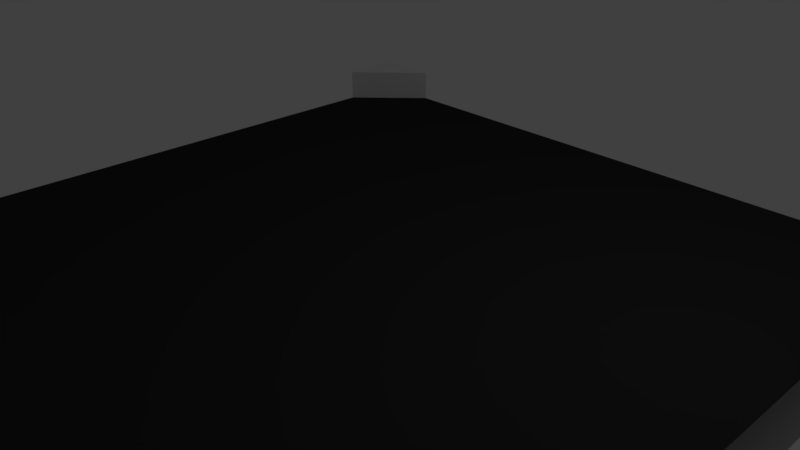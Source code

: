 # Source: Highway4way.blend  (saved by Blender 2.79.0; exported with 4.5.12 LTS)
import bpy
from mathutils import Matrix  # noqa: F401  (used for matrix-valued properties, if any)

bpy.ops.wm.read_factory_settings(use_empty=True)
scene = bpy.context.scene
scene.name = 'Scene'

# ---- collections
col_collection_1 = bpy.data.collections.new('Collection 1'); scene.collection.children.link(col_collection_1)

# ---- materials (node trees are filled in below, after node groups)
mat_material = bpy.data.materials.new('Material')
mat_material.alpha_threshold = 0.0
mat_material.use_transparent_shadow = False
mat_material.roughness = 0.5
mat_material.line_color = (0.0, 0.0, 0.0, 1.0)
mat_material_001 = bpy.data.materials.new('Material.001')
mat_material_001.alpha_threshold = 0.0
mat_material_001.use_transparent_shadow = False
mat_material_001.diffuse_color = (0.0291, 0.0291, 0.0291, 1.0)
mat_material_001.roughness = 0.5

# ---- material node trees

# ---- world
world_world = bpy.data.worlds.new('World'); scene.world = world_world
world_world.color = (0.05088, 0.05088, 0.05088)
world_world.use_sun_shadow = False
world_world.sun_shadow_jitter_overblur = 0.0
world_world.cycles.sampling_method = 'MANUAL'

# ---- cameras
cam_camera = bpy.data.cameras.new('Camera')
cam_camera.clip_end = 100.0
cam_camera.lens = 35.0
cam_camera.sensor_width = 32.0
cam_camera.sensor_height = 18.0
cam_camera.ortho_scale = 7.314
cam_camera.dof.focus_distance = 0.0
cam_camera.dof.aperture_fstop = 128.0

# ---- lights
light_lamp = bpy.data.lights.new('Lamp', 'POINT')
light_lamp.transmission_factor = 0.0
light_lamp.cutoff_distance = 30.0
light_lamp.energy = 100.0
light_lamp.shadow_buffer_clip_start = 1.001
light_lamp.shadow_soft_size = 0.1
light_lamp.shadow_maximum_resolution = 0.006
light_lamp.use_absolute_resolution = True

# ---- meshes
me_cube = bpy.data.meshes.new('Cube')
me_cube.from_pydata([(-5.0, 4.0, -1.0), (-4.0, 4.0, 0.0), (-5.0, 5.0, 0.0), (-4.0, 5.0, 0.5), (-5.0, 4.0, 0.0), (-4.0, 5.0, 0.0), (-5.0, 5.0, 0.5), (-5.0, 4.0, 0.5), (-4.0, 4.0, -1.0), (-4.0, 5.0, -1.0), (5.0, 4.0, -1.0), (4.0, 4.0, 0.0), (5.0, 5.0, 0.0), (4.0, 5.0, 0.5), (5.0, 4.0, 0.0), (4.0, 5.0, 0.0), (5.0, 5.0, 0.5), (5.0, 4.0, 0.5), (4.0, 4.0, -1.0), (0.0, 4.0, -1.0), (0.0, 5.0, 0.0), (0.0, 4.0, 0.0), (4.0, 5.0, -1.0), (0.0, 5.0, -1.0), (-5.0, -4.0, -1.0), (-4.0, -4.0, 0.0), (-5.0, -5.0, 0.0), (-4.0, 0.0, 0.0), (-5.0, 0.0, -1.0), (-4.0, -5.0, 0.5), (-5.0, 0.0, 0.0), (-5.0, -4.0, 0.0), (-4.0, 0.0, -1.0), (-4.0, -5.0, 0.0), (-5.0, -5.0, 0.5), (-5.0, -4.0, 0.5), (-4.0, -4.0, -1.0), (-4.0, -5.0, -1.0), (5.0, -4.0, -1.0), (4.0, -4.0, 0.0), (5.0, -5.0, 0.0), (4.0, 0.0, 0.0), (5.0, 0.0, -1.0), (4.0, -5.0, 0.5), (5.0, 0.0, 0.0), (5.0, -4.0, 0.0), (4.0, 0.0, -1.0), (4.0, -5.0, 0.0), (5.0, -5.0, 0.5), (5.0, -4.0, 0.5), (4.0, -4.0, -1.0), (0.0, -4.0, -1.0), (0.0, -5.0, 0.0), (0.0, 0.0, 0.0), (0.0, 0.0, -1.0), (0.0, -4.0, 0.0), (4.0, -5.0, -1.0), (0.0, -5.0, -1.0)], [], [(0, 9, 8), (0, 2, 9), (8, 9, 23, 19), (1, 4, 30, 27), (8, 32, 28, 0), (3, 6, 7), (21, 1, 27, 53), (19, 54, 32, 8), (20, 5, 1, 21), (7, 4, 5, 3), (4, 1, 5), (10, 18, 22), (10, 22, 12), (18, 19, 23, 22), (11, 41, 44, 14), (18, 10, 42, 46), (13, 17, 16), (21, 53, 41, 11), (19, 18, 46, 54), (20, 21, 11, 15), (17, 13, 15, 14), (14, 15, 11), (24, 36, 37), (24, 37, 26), (36, 51, 57, 37), (25, 27, 30, 31), (36, 24, 28, 32), (29, 35, 34), (55, 53, 27, 25), (51, 36, 32, 54), (52, 55, 25, 33), (35, 29, 33, 31), (31, 33, 25), (38, 56, 50), (38, 40, 56), (50, 56, 57, 51), (39, 45, 44, 41), (50, 46, 42, 38), (43, 48, 49), (55, 39, 41, 53), (51, 54, 46, 50), (52, 47, 39, 55), (49, 45, 47, 43), (45, 39, 47)])
me_cube.polygons.foreach_set('material_index', [0, 0, 0, 1, 0, 0, 1, 0, 1, 0, 1, 0, 0, 0, 1, 0, 0, 1, 0, 1, 0, 1, 0, 0, 0, 1, 0, 0, 1, 0, 1, 0, 1, 0, 0, 0, 1, 0, 0, 1, 0, 1, 0, 1])
_uv = me_cube.uv_layers.new(name='UVMap')
_uv.uv.foreach_set('vector', [0.375, 0.5, 0.5, 0.625, 0.5, 0.5, 0.375, 0.5, 0.375, 0.625, 0.5, 0.625, 0.5, 0.5, 0.5, 0.625, 1.0, 0.625, 1.0, 0.5, 0.5, 0.5, 0.375, 0.5, 0.375, 0.0, 0.5, 0.0, 0.5, 0.5, 0.5, 0.0, 0.375, 0.0, 0.375, 0.5, 0.5, 0.375, 0.375, 0.375, 0.375, 0.25, 0.5, 0.5, 2.384e-07, 0.5, 0.0, 0.0, 0.5, 0.0, 0.5, 0.5, 0.5, 0.0, 2.98e-07, 0.0, 4.172e-07, 0.5, 0.5, 0.375, 3.576e-07, 0.375, 2.384e-07, 0.25, 0.5, 0.25, 0.375, 0.5625, 0.375, 0.5, 0.5, 0.5, 0.5, 0.5625, 0.375, 0.5, 0.5, 0.5, 0.5, 0.625, 0.625, 0.5, 0.5, 0.5, 0.5, 0.625, 0.625, 0.5, 0.5, 0.625, 0.625, 0.625, 0.5, 0.5, 2.384e-07, 0.5, 2.384e-07, 0.625, 0.5, 0.625, 0.5, 0.5, 0.5, 0.0, 0.625, 0.0, 0.625, 0.5, 0.5, 0.5, 0.625, 0.5, 0.625, 0.0, 0.5, 0.0, 0.5, 0.375, 0.625, 0.25, 0.625, 0.375, 0.5, 0.5, 0.5, 0.0, 1.0, 0.0, 1.0, 0.5, 0.5, 0.5, 1.0, 0.5, 1.0, 0.0, 0.5, 0.0, 0.5, 0.375, 0.5, 0.25, 1.0, 0.25, 1.0, 0.375, 0.375, 0.5625, 0.25, 0.5625, 0.25, 0.5, 0.375, 0.5, 0.375, 0.5, 0.25, 0.625, 0.25, 0.5, 0.375, 0.5, 0.5, 0.5, 0.5, 0.375, 0.375, 0.5, 0.5, 0.375, 0.375, 0.375, 0.5, 0.5, 1.0, 0.5, 1.0, 0.375, 0.5, 0.375, 0.5, 0.5, 0.5, 1.0, 0.375, 1.0, 0.375, 0.5, 0.5, 0.5, 0.375, 0.5, 0.375, 1.0, 0.5, 1.0, 0.5, 0.375, 0.375, 0.5, 0.375, 0.375, 0.5, 0.5, 0.5, 1.0, 0.0, 1.0, 2.384e-07, 0.5, 0.5, 0.5, 4.172e-07, 0.5, 2.98e-07, 1.0, 0.5, 1.0, 0.5, 0.375, 0.5, 0.5, 2.384e-07, 0.5, 3.576e-07, 0.375, 0.375, 0.5625, 0.5, 0.5625, 0.5, 0.5, 0.375, 0.5, 0.375, 0.5, 0.5, 0.375, 0.5, 0.5, 0.625, 0.5, 0.5, 0.375, 0.5, 0.5, 0.625, 0.5, 0.625, 0.375, 0.5, 0.375, 0.5, 0.5, 0.5, 0.375, 2.384e-07, 0.375, 2.384e-07, 0.5, 0.5, 0.5, 0.625, 0.5, 0.625, 1.0, 0.5, 1.0, 0.5, 0.5, 0.5, 1.0, 0.625, 1.0, 0.625, 0.5, 0.5, 0.375, 0.625, 0.375, 0.625, 0.5, 0.5, 0.5, 1.0, 0.5, 1.0, 1.0, 0.5, 1.0, 0.5, 0.5, 0.5, 1.0, 1.0, 1.0, 1.0, 0.5, 0.5, 0.375, 1.0, 0.375, 1.0, 0.5, 0.5, 0.5, 0.375, 0.5625, 0.375, 0.5, 0.25, 0.5, 0.25, 0.5625, 0.375, 0.5, 0.25, 0.5, 0.25, 0.375])
me_cube.materials.append(mat_material)
me_cube.materials.append(mat_material_001)
me_cube.use_remesh_preserve_volume = False
me_cube.use_remesh_preserve_attributes = False
me_cube.use_mirror_vertex_groups = False
me_cube.update()

# ---- objects
ob_cube = bpy.data.objects.new('Cube', me_cube)
ob_lamp = bpy.data.objects.new('Lamp', light_lamp)
ob_camera = bpy.data.objects.new('Camera', cam_camera)

# ---- transforms, parenting, visibility, modifiers, constraints
ob_cube.location = (0.0, 0.0, 0.0)
ob_cube.lock_rotations_4d = False
ob_cube.empty_display_type = 'ARROWS'
ob_cube.lineart.crease_threshold = 0.0
ob_lamp.location = (4.076, 1.005, 5.904)
ob_lamp.rotation_euler = (0.6503, 0.05522, 1.866)
ob_lamp.lock_rotations_4d = False
ob_lamp.empty_display_type = 'ARROWS'
ob_lamp.color = (0.0, 0.0, 0.0, 0.0)
ob_lamp.lineart.crease_threshold = 0.0
ob_camera.location = (7.481, -6.508, 5.344)
ob_camera.rotation_euler = (1.109, 0.0, 0.8149)
ob_camera.lock_rotations_4d = False
ob_camera.empty_display_type = 'ARROWS'
ob_camera.color = (0.0, 0.0, 0.0, 0.0)
ob_camera.display_type = 'WIRE'
ob_camera.lineart.crease_threshold = 0.0

# ---- collection membership
col_collection_1.objects.link(ob_cube)
col_collection_1.objects.link(ob_lamp)
col_collection_1.objects.link(ob_camera)

# ---- scene / render settings (as saved in the file)
scene.camera = ob_camera
scene.frame_start = 1; scene.frame_end = 250; scene.frame_set(1)
scene.render.engine = 'BLENDER_EEVEE_NEXT'
scene.render.resolution_percentage = 50
scene.render.dither_intensity = 0.0
scene.cycles.use_denoising = False
scene.cycles.samples = 128
scene.cycles.sampling_pattern = 'TABULATED_SOBOL'
scene.cycles.use_adaptive_sampling = False
scene.cycles.use_light_tree = False
scene.cycles.blur_glossy = 0.0
scene.cycles.sample_clamp_indirect = 0.0
scene.view_settings.view_transform = 'Standard'
bpy.context.view_layer.update()

